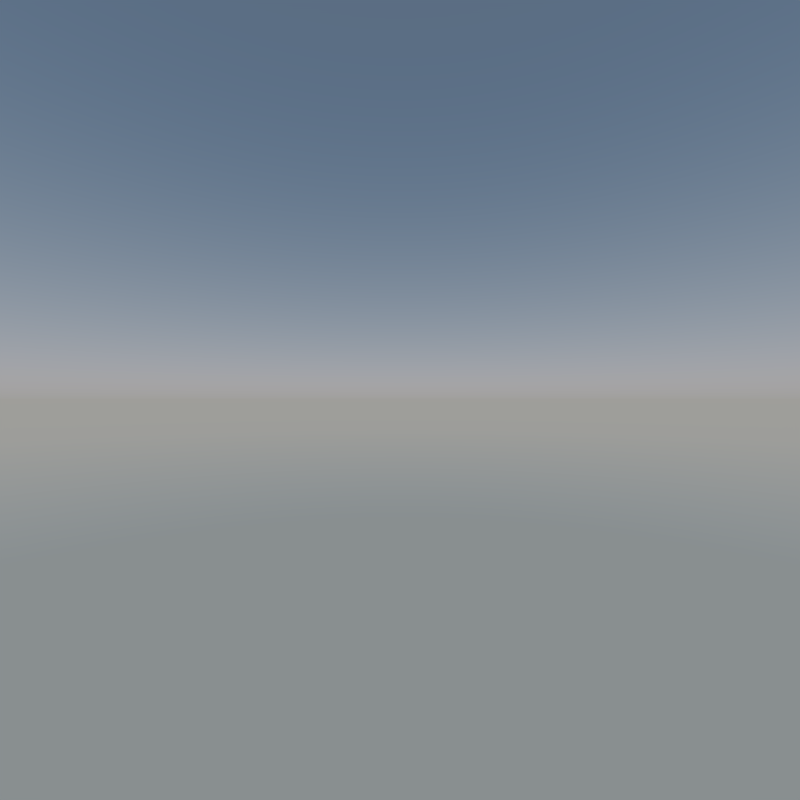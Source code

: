# Source: skybox.blend  (saved by Blender 2.72.2; exported with 4.5.12 LTS)
import bpy
from mathutils import Matrix  # noqa: F401  (used for matrix-valued properties, if any)

bpy.ops.wm.read_factory_settings(use_empty=True)
scene = bpy.context.scene
scene.name = 'Scene'

# ---- collections
col_collection_1 = bpy.data.collections.new('Collection 1'); scene.collection.children.link(col_collection_1)

# ---- world
world_world = bpy.data.worlds.new('World'); scene.world = world_world
world_world.use_nodes = True; world_world.node_tree.nodes.clear()
_N = world_world.node_tree.nodes; _L = world_world.node_tree.links
n0 = _N.new('ShaderNodeOutputWorld'); n0.name = 'World Output'; n0.location = (181, 32)
n1 = _N.new('ShaderNodeBackground'); n1.name = 'Background'; n1.location = (-44, 30)
n2 = _N.new('ShaderNodeMapping'); n2.name = 'Mapping'; n2.location = (-1119, -95)
n2.vector_type = 'TEXTURE'
n2.inputs[1].default_value = (1.0, 1.0, 1.0)
n2.inputs[2].default_value = (-0.0, 1.571, 0.0)
n2.inputs[3].default_value = (2.0, 0.0, 1.0)
n3 = _N.new('ShaderNodeTexCoord'); n3.name = 'Texture Coordinate'; n3.location = (-1548, -79)
n4 = _N.new('ShaderNodeTexGradient'); n4.name = 'Gradient Texture'; n4.location = (-767, -121)
n5 = _N.new('ShaderNodeValToRGB'); n5.name = 'ColorRamp'; n5.location = (-576, -62)
while len(n5.color_ramp.elements) > 1: n5.color_ramp.elements.remove(n5.color_ramp.elements[-1])
n5.color_ramp.elements[0].position = 0.5364; n5.color_ramp.elements[0].color = (1.0, 1.0, 1.0, 1.0)
_e = n5.color_ramp.elements.new(0.6409); _e.color = (0.0, 0.0, 0.0, 1.0)
n6 = _N.new('ShaderNodeMix'); n6.name = 'Mix'; n6.location = (-254, 95)
n6.data_type = 'RGBA'
n6.inputs[6].default_value = (0.217, 0.2445, 0.2527, 1.0)
n7 = _N.new('ShaderNodeTexSky'); n7.name = 'Sky Texture'; n7.location = (-651, 219)
n7.sky_type = 'HOSEK_WILKIE'
n7.turbidity = 4.9
n7.ground_albedo = 1.0
n7.sun_elevation = 1.571
_L.new(n1.outputs[0], n0.inputs[0])
_L.new(n4.outputs[1], n5.inputs[0])
_L.new(n2.outputs[0], n4.inputs[0])
_L.new(n3.outputs[0], n2.inputs[0])
_L.new(n6.outputs[2], n1.inputs[0])
_L.new(n5.outputs[0], n6.inputs[0])
_L.new(n7.outputs[0], n6.inputs[7])
n0.is_active_output = True
world_world.color = (0.0, 0.0, 0.0)
world_world.use_sun_shadow = False
world_world.sun_shadow_jitter_overblur = 0.0
world_world.cycles.sampling_method = 'MANUAL'
world_world.cycles.sample_map_resolution = 256

# ---- cameras
cam_camera = bpy.data.cameras.new('Camera')
cam_camera.clip_end = 100.0
cam_camera.lens = 16.0
cam_camera.sensor_width = 32.0
cam_camera.sensor_height = 18.0
cam_camera.ortho_scale = 7.314
cam_camera.lens_unit = 'FOV'
cam_camera.dof.focus_distance = 0.0

# ---- objects
ob_camera = bpy.data.objects.new('Camera', cam_camera)

# ---- transforms, parenting, visibility, modifiers, constraints
ob_camera.location = (0.0, 0.0, 0.0)
ob_camera.rotation_euler = (1.571, -2.856e-08, -1.571)
ob_camera.scale = (1.0, 1.0, 1.0)
ob_camera.lock_rotations_4d = False
ob_camera.empty_display_type = 'ARROWS'
ob_camera.color = (0.0, 0.0, 0.0, 0.0)
ob_camera.display_type = 'WIRE'
ob_camera.lineart.crease_threshold = 0.0

# ---- collection membership
col_collection_1.objects.link(ob_camera)

# ---- scene / render settings (as saved in the file)
scene.camera = ob_camera
scene.frame_start = 1; scene.frame_end = 250; scene.frame_set(0)
scene.render.engine = 'CYCLES'
scene.render.image_settings.color_mode = 'RGB'
scene.render.image_settings.quality = 100
scene.render.image_settings.compression = 100
scene.render.image_settings.exr_codec = 'RLE'
scene.render.resolution_x = 256
scene.render.resolution_y = 256
scene.render.dither_intensity = 0.0
scene.render.bake_margin = 2
scene.render.bake_bias = 0.0
scene.render.use_persistent_data = True
scene.cycles.feature_set = 'EXPERIMENTAL'
scene.cycles.use_denoising = False
scene.cycles.samples = 100
scene.cycles.sampling_pattern = 'TABULATED_SOBOL'
scene.cycles.light_sampling_threshold = 0.0
scene.cycles.use_adaptive_sampling = False
scene.cycles.use_light_tree = False
scene.cycles.blur_glossy = 0.0
scene.cycles.max_bounces = 8
scene.cycles.diffuse_bounces = 1
scene.cycles.transmission_bounces = 8
scene.cycles.pixel_filter_type = 'GAUSSIAN'
scene.cycles.sample_clamp_indirect = 0.0
scene.view_settings.view_transform = 'Filmic'
bpy.context.view_layer.update()
